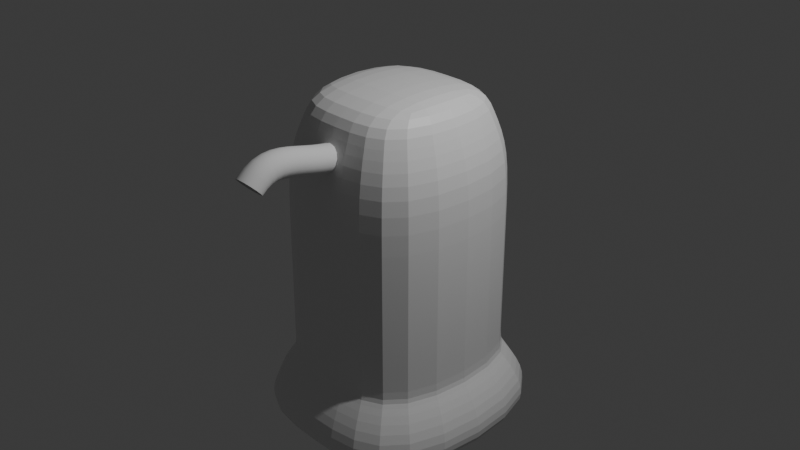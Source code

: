 # Source: cannister_for_plant_fuel_plant_room.blend  (saved by Blender 4.2.66; exported with 4.5.12 LTS)
import bpy
from mathutils import Matrix  # noqa: F401  (used for matrix-valued properties, if any)

bpy.ops.wm.read_factory_settings(use_empty=True)
scene = bpy.context.scene
scene.name = 'Scene'

# ---- collections
col_collection = bpy.data.collections.new('Collection'); scene.collection.children.link(col_collection)

# ---- materials (node trees are filled in below, after node groups)
mat_material = bpy.data.materials.new('Material')
mat_material.alpha_threshold = 0.0
mat_material.use_transparent_shadow = False
mat_material.roughness = 0.5
mat_material.line_color = (0.0, 0.0, 0.0, 1.0)

# ---- material node trees
mat_material.use_nodes = True; mat_material.node_tree.nodes.clear()
_N = mat_material.node_tree.nodes; _L = mat_material.node_tree.links
n0 = _N.new('ShaderNodeOutputMaterial'); n0.name = 'Material Output'; n0.location = (300, 300)
n1 = _N.new('ShaderNodeBsdfPrincipled'); n1.name = 'Principled BSDF'; n1.location = (10, 300)
n1.inputs[3].default_value = 1.45
_L.new(n1.outputs[0], n0.inputs[0])
n0.is_active_output = True

# ---- world
world_world = bpy.data.worlds.new('World'); scene.world = world_world
world_world.use_nodes = True; world_world.node_tree.nodes.clear()
_N = world_world.node_tree.nodes; _L = world_world.node_tree.links
n0 = _N.new('ShaderNodeOutputWorld'); n0.name = 'World Output'; n0.location = (300, 300)
n1 = _N.new('ShaderNodeBackground'); n1.name = 'Background'; n1.location = (10, 300)
n1.inputs[0].default_value = (0.05088, 0.05088, 0.05088, 1.0)
_L.new(n1.outputs[0], n0.inputs[0])
n0.is_active_output = True
world_world.color = (0.05088, 0.05088, 0.05088)
world_world.sun_shadow_jitter_overblur = 0.0

# ---- cameras
cam_camera = bpy.data.cameras.new('Camera')
cam_camera.clip_end = 100.0
cam_camera.ortho_scale = 7.314

# ---- lights
light_light = bpy.data.lights.new('Light', 'POINT')
light_light.energy = 1000.0
light_light.shadow_soft_size = 0.1

# ---- meshes
me_cube = bpy.data.meshes.new('Cube')
me_cube.from_pydata([(0.7178, 0.7178, 1.0), (1.0, 1.0, -1.0), (0.7178, -0.7178, 1.0), (1.0, -1.0, -1.0), (-0.7178, 0.7178, 1.0), (-1.0, 1.0, -1.0), (-0.7178, -0.7178, 1.0), (-1.0, -1.0, -1.0), (1.0, 1.0, 0.0), (-1.0, -1.0, 0.0), (1.0, -1.0, 0.0), (-1.0, 1.0, 0.0), (-1.0, -1.0, 0.5), (1.0, 1.0, 0.5), (1.0, -1.0, 0.5), (-1.0, 1.0, 0.5), (1.0, 1.0, -1.0), (1.0, -1.0, -1.0), (-1.0, 1.0, -1.0), (-1.0, -1.0, -1.0), (-0.848, -0.848, 0.7693), (0.848, 0.848, 0.7693), (0.848, -0.848, 0.7693), (-0.848, 0.848, 0.7693), (0.0, 1.0, -1.0), (0.0, -0.7178, 1.0), (0.0, -1.0, -1.0), (0.0, 0.7178, 1.0), (0.0, 1.0, 0.0), (0.0, -1.0, 0.0), (0.0, 1.0, 0.5), (0.0, -1.0, 0.5), (0.0, -1.0, -1.0), (0.0, 1.0, -1.0), (0.0, 0.848, 0.7693), (0.0, -0.848, 0.7693), (-1.253, 1.253, -1.25), (-1.253, -1.253, -1.25), (0.0, 1.253, -1.25), (0.0, -1.253, -1.25), (1.253, -1.253, -1.25), (1.253, 1.253, -1.25), (-0.9876, 0.9876, -1.48), (-0.9876, -0.9876, -1.48), (0.0, 0.9876, -1.48), (0.0, -0.9876, -1.48), (0.9876, -0.9876, -1.48), (0.9876, 0.9876, -1.48), (-1.253, 1.253, -1.48), (-1.253, -1.253, -1.48), (0.0, 1.253, -1.48), (0.0, -1.253, -1.48), (1.253, -1.253, -1.48), (1.253, 1.253, -1.48)], [], [(27, 4, 6, 25), (35, 25, 6, 20), (20, 6, 4, 23), (26, 7, 37, 39), (21, 0, 2, 22), (34, 27, 0, 21), (33, 28, 8, 16), (16, 8, 10, 17), (19, 9, 11, 18), (32, 29, 9, 19), (28, 30, 13, 8), (8, 13, 14, 10), (9, 12, 15, 11), (29, 31, 12, 9), (26, 32, 19, 7), (7, 19, 18, 5), (1, 16, 17, 3), (24, 33, 16, 1), (30, 34, 21, 13), (13, 21, 22, 14), (12, 20, 23, 15), (31, 35, 20, 12), (14, 22, 35, 31), (15, 23, 34, 30), (5, 18, 33, 24), (3, 17, 32, 26), (10, 14, 31, 29), (11, 15, 30, 28), (17, 10, 29, 32), (18, 11, 28, 33), (23, 4, 27, 34), (3, 26, 39, 40), (22, 2, 25, 35), (0, 27, 25, 2), (40, 39, 51, 52), (38, 41, 53, 50), (24, 1, 41, 38), (7, 5, 36, 37), (1, 3, 40, 41), (5, 24, 38, 36), (44, 47, 46, 45), (42, 44, 45, 43), (37, 36, 48, 49), (39, 37, 49, 51), (41, 40, 52, 53), (36, 38, 50, 48), (42, 43, 49, 48), (44, 42, 48, 50), (45, 46, 52, 51), (46, 47, 53, 52), (47, 44, 50, 53), (43, 45, 51, 49)])
_uv = me_cube.uv_layers.new(name='UVMap')
_uv.uv.foreach_set('vector', [0.75, 0.5, 0.875, 0.5, 0.875, 0.75, 0.75, 0.75, 0.5962, 0.875, 0.625, 0.875, 0.625, 1.0, 0.5962, 1.0, 0.5962, 0.0, 0.625, 0.0, 0.625, 0.25, 0.5962, 0.25, 0.375, 0.875, 0.375, 1.0, 0.375, 1.0, 0.375, 0.875, 0.5962, 0.5, 0.625, 0.5, 0.625, 0.75, 0.5962, 0.75, 0.5962, 0.375, 0.625, 0.375, 0.625, 0.5, 0.5962, 0.5, 0.375, 0.375, 0.5, 0.375, 0.5, 0.5, 0.375, 0.5, 0.375, 0.5, 0.5, 0.5, 0.5, 0.75, 0.375, 0.75, 0.375, 0.0, 0.5, 0.0, 0.5, 0.25, 0.375, 0.25, 0.375, 0.875, 0.5, 0.875, 0.5, 1.0, 0.375, 1.0, 0.5, 0.375, 0.5625, 0.375, 0.5625, 0.5, 0.5, 0.5, 0.5, 0.5, 0.5625, 0.5, 0.5625, 0.75, 0.5, 0.75, 0.5, 0.0, 0.5625, 0.0, 0.5625, 0.25, 0.5, 0.25, 0.5, 0.875, 0.5625, 0.875, 0.5625, 1.0, 0.5, 1.0, 0.375, 0.875, 0.375, 0.875, 0.375, 1.0, 0.375, 1.0, 0.375, 0.0, 0.375, 0.0, 0.375, 0.25, 0.375, 0.25, 0.375, 0.5, 0.375, 0.5, 0.375, 0.75, 0.375, 0.75, 0.375, 0.375, 0.375, 0.375, 0.375, 0.5, 0.375, 0.5, 0.5625, 0.375, 0.5962, 0.375, 0.5962, 0.5, 0.5625, 0.5, 0.5625, 0.5, 0.5962, 0.5, 0.5962, 0.75, 0.5625, 0.75, 0.5625, 0.0, 0.5962, 0.0, 0.5962, 0.25, 0.5625, 0.25, 0.5625, 0.875, 0.5962, 0.875, 0.5962, 1.0, 0.5625, 1.0, 0.5625, 0.75, 0.5962, 0.75, 0.5962, 0.875, 0.5625, 0.875, 0.5625, 0.25, 0.5962, 0.25, 0.5962, 0.375, 0.5625, 0.375, 0.375, 0.25, 0.375, 0.25, 0.375, 0.375, 0.375, 0.375, 0.375, 0.75, 0.375, 0.75, 0.375, 0.875, 0.375, 0.875, 0.5, 0.75, 0.5625, 0.75, 0.5625, 0.875, 0.5, 0.875, 0.5, 0.25, 0.5625, 0.25, 0.5625, 0.375, 0.5, 0.375, 0.375, 0.75, 0.5, 0.75, 0.5, 0.875, 0.375, 0.875, 0.375, 0.25, 0.5, 0.25, 0.5, 0.375, 0.375, 0.375, 0.5962, 0.25, 0.625, 0.25, 0.625, 0.375, 0.5962, 0.375, 0.375, 0.75, 0.375, 0.875, 0.375, 0.875, 0.375, 0.75, 0.5962, 0.75, 0.625, 0.75, 0.625, 0.875, 0.5962, 0.875, 0.625, 0.5, 0.75, 0.5, 0.75, 0.75, 0.625, 0.75, 0.375, 0.75, 0.375, 0.875, 0.375, 0.875, 0.375, 0.75, 0.375, 0.375, 0.375, 0.5, 0.375, 0.5, 0.375, 0.375, 0.375, 0.375, 0.375, 0.5, 0.375, 0.5, 0.375, 0.375, 0.375, 0.0, 0.375, 0.25, 0.375, 0.25, 0.375, 0.0, 0.375, 0.5, 0.375, 0.75, 0.375, 0.75, 0.375, 0.5, 0.375, 0.25, 0.375, 0.375, 0.375, 0.375, 0.375, 0.25, 0.25, 0.5265, 0.3485, 0.5265, 0.3485, 0.7235, 0.25, 0.7235, 0.1515, 0.5265, 0.25, 0.5265, 0.25, 0.7235, 0.1515, 0.7235, 0.375, 0.0, 0.375, 0.25, 0.375, 0.25, 0.375, 0.0, 0.375, 0.875, 0.375, 1.0, 0.375, 1.0, 0.375, 0.875, 0.375, 0.5, 0.375, 0.75, 0.375, 0.75, 0.375, 0.5, 0.375, 0.25, 0.375, 0.375, 0.375, 0.375, 0.375, 0.25, 0.1515, 0.5265, 0.1515, 0.7235, 0.125, 0.75, 0.125, 0.5, 0.25, 0.5265, 0.1515, 0.5265, 0.125, 0.5, 0.25, 0.5, 0.25, 0.7235, 0.3485, 0.7235, 0.375, 0.75, 0.25, 0.75, 0.3485, 0.7235, 0.3485, 0.5265, 0.375, 0.5, 0.375, 0.75, 0.3485, 0.5265, 0.25, 0.5265, 0.25, 0.5, 0.375, 0.5, 0.1515, 0.7235, 0.25, 0.7235, 0.25, 0.75, 0.125, 0.75])
me_cube.materials.append(mat_material)
me_cube.use_mirror_vertex_groups = False
me_cube.update()
me_b_ziercurve = bpy.data.meshes.new('BézierCurve')
me_b_ziercurve.from_pydata([(-1.159, 0.1593, 0.1085), (-1.11, 0.1102, 0.1955), (-1.039, 0.03934, 0.2437), (-0.9607, -0.03934, 0.2437), (-0.8898, -0.1102, 0.1955), (-0.8407, -0.1593, 0.1085), (-0.8232, -0.1768, -1.714e-07), (-0.8407, -0.1593, -0.1085), (-0.8898, -0.1102, -0.1955), (-0.9607, -0.03934, -0.2437), (-1.039, 0.03934, -0.2437), (-1.11, 0.1102, -0.1955), (-1.159, 0.1593, -0.1085), (-1.177, 0.1768, 1.155e-07), (-1.001, 0.2914, 0.1085), (-0.9623, 0.234, 0.1955), (-0.906, 0.1511, 0.2437), (-0.8435, 0.05901, 0.2437), (-0.7872, -0.02393, 0.1955), (-0.7482, -0.08133, 0.1085), (-0.7343, -0.1018, -1.602e-07), (-0.7482, -0.08133, -0.1085), (-0.7872, -0.02393, -0.1955), (-0.8435, 0.05901, -0.2437), (-0.906, 0.1511, -0.2437), (-0.9623, 0.234, -0.1955), (-1.001, 0.2914, -0.1085), (-1.015, 0.3119, 1.118e-07), (-0.8327, 0.3822, 0.1085), (-0.8065, 0.318, 0.1955), (-0.7687, 0.2251, 0.2437), (-0.7267, 0.1221, 0.2437), (-0.6889, 0.02925, 0.1955), (-0.6627, -0.03499, 0.1085), (-0.6534, -0.05792, -1.602e-07), (-0.6627, -0.03499, -0.1085), (-0.6889, 0.02926, -0.1955), (-0.7267, 0.1221, -0.2437), (-0.7687, 0.2251, -0.2437), (-0.8065, 0.318, -0.1955), (-0.8327, 0.3822, -0.1085), (-0.842, 0.4051, 1.155e-07), (-0.6577, 0.4325, 0.1085), (-0.6452, 0.3643, 0.1955), (-0.6272, 0.2657, 0.2437), (-0.6072, 0.1562, 0.2437), (-0.5892, 0.0576, 0.1955), (-0.5767, -0.01063, 0.1085), (-0.5722, -0.03499, -1.639e-07), (-0.5767, -0.01063, -0.1085), (-0.5892, 0.05761, -0.1955), (-0.6072, 0.1562, -0.2437), (-0.6272, 0.2657, -0.2437), (-0.6452, 0.3643, -0.1955), (-0.6577, 0.4325, -0.1085), (-0.6621, 0.4569, 1.118e-07), (-0.4833, 0.4475, 0.1085), (-0.4827, 0.3781, 0.1955), (-0.4819, 0.2779, 0.2437), (-0.481, 0.1666, 0.2437), (-0.4802, 0.06635, 0.1955), (-0.4797, -0.003013, 0.1085), (-0.4795, -0.02777, -1.639e-07), (-0.4797, -0.003013, -0.1085), (-0.4802, 0.06635, -0.1955), (-0.481, 0.1666, -0.2437), (-0.4819, 0.2779, -0.2437), (-0.4827, 0.3781, -0.1955), (-0.4833, 0.4475, -0.1085), (-0.4835, 0.4722, 1.043e-07), (-0.3128, 0.4364, 0.1085), (-0.3208, 0.3675, 0.1955), (-0.3324, 0.2679, 0.2437), (-0.3453, 0.1574, 0.2437), (-0.3568, 0.05785, 0.1955), (-0.3649, -0.01106, 0.1085), (-0.3677, -0.03565, -1.565e-07), (-0.3649, -0.01106, -0.1085), (-0.3568, 0.05785, -0.1955), (-0.3453, 0.1574, -0.2437), (-0.3324, 0.2679, -0.2437), (-0.3208, 0.3675, -0.1955), (-0.3128, 0.4364, -0.1085), (-0.3099, 0.461, 9.686e-08), (-0.1448, 0.4087, 0.1085), (-0.158, 0.3405, 0.1955), (-0.177, 0.2421, 0.2437), (-0.198, 0.1329, 0.2437), (-0.217, 0.03445, 0.1955), (-0.2302, -0.03366, 0.1085), (-0.2349, -0.05797, -1.565e-07), (-0.2302, -0.03366, -0.1085), (-0.217, 0.03445, -0.1955), (-0.198, 0.1329, -0.2437), (-0.177, 0.2421, -0.2437), (-0.158, 0.3405, -0.1955), (-0.1448, 0.4087, -0.1085), (-0.1401, 0.433, 1.043e-07), (0.02417, 0.3715, 0.1085), (0.008798, 0.3039, 0.1955), (-0.01342, 0.2062, 0.2437), (-0.03808, 0.09766, 0.2437), (-0.0603, -8.562e-05, 0.1955), (-0.07568, -0.06773, 0.1085), (-0.08117, -0.09187, -1.639e-07), (-0.07568, -0.06773, -0.1085), (-0.0603, -8.537e-05, -0.1955), (-0.03808, 0.09766, -0.2437), (-0.01342, 0.2062, -0.2437), (0.008798, 0.3039, -0.1955), (0.02417, 0.3715, -0.1085), (0.02966, 0.3957, 1.043e-07), (0.1978, 0.3308, 0.1085), (0.1825, 0.2632, 0.1955), (0.1604, 0.1654, 0.2437), (0.1359, 0.05685, 0.2437), (0.1138, -0.04093, 0.1955), (0.09851, -0.1086, 0.1085), (0.09306, -0.1327, -1.639e-07), (0.09851, -0.1086, -0.1085), (0.1138, -0.04093, -0.1955), (0.1359, 0.05685, -0.2437), (0.1604, 0.1654, -0.2437), (0.1825, 0.2632, -0.1955), (0.1978, 0.3308, -0.1085), (0.2032, 0.355, 1.043e-07), (0.3793, 0.2913, 0.1085), (0.3659, 0.2233, 0.1955), (0.3466, 0.1249, 0.2437), (0.3252, 0.01572, 0.2437), (0.306, -0.08265, 0.1955), (0.2926, -0.1507, 0.1085), (0.2878, -0.175, -1.639e-07), (0.2926, -0.1507, -0.1085), (0.306, -0.08265, -0.1955), (0.3252, 0.01572, -0.2437), (0.3466, 0.1249, -0.2437), (0.3659, 0.2233, -0.1955), (0.3793, 0.2913, -0.1085), (0.384, 0.3156, 1.043e-07), (0.5715, 0.2577, 0.1085), (0.5616, 0.189, 0.1955), (0.5473, 0.08978, 0.2437), (0.5314, -0.02034, 0.2437), (0.5171, -0.1196, 0.1955), (0.5072, -0.1882, 0.1085), (0.5036, -0.2127, -1.565e-07), (0.5072, -0.1882, -0.1085), (0.5171, -0.1196, -0.1955), (0.5314, -0.02034, -0.2437), (0.5473, 0.08978, -0.2437), (0.5616, 0.189, -0.1955), (0.5715, 0.2577, -0.1085), (0.5751, 0.2822, 9.686e-08), (0.7774, 0.2341, 0.1085), (0.7721, 0.165, 0.1955), (0.7644, 0.06502, 0.2437), (0.7559, -0.04592, 0.2437), (0.7482, -0.1459, 0.1955), (0.7429, -0.215, 0.1085), (0.741, -0.2397, -1.565e-07), (0.7429, -0.215, -0.1085), (0.7482, -0.1459, -0.1955), (0.7559, -0.04592, -0.2437), (0.7644, 0.06502, -0.2437), (0.7721, 0.165, -0.1955), (0.7774, 0.2341, -0.1085), (0.7793, 0.2588, 9.686e-08), (1.0, 0.2252, 0.1085), (1.0, 0.1559, 0.1955), (1.0, 0.05563, 0.2437), (1.0, -0.05563, 0.2437), (1.0, -0.1559, 0.1955), (1.0, -0.2252, 0.1085), (1.0, -0.25, -1.565e-07), (1.0, -0.2252, -0.1085), (1.0, -0.1559, -0.1955), (1.0, -0.05563, -0.2437), (1.0, 0.05563, -0.2437), (1.0, 0.1559, -0.1955), (1.0, 0.2252, -0.1085), (1.0, 0.25, 1.043e-07)], [], [(0, 14, 27, 13), (1, 15, 14, 0), (2, 16, 15, 1), (3, 17, 16, 2), (4, 18, 17, 3), (5, 19, 18, 4), (6, 20, 19, 5), (7, 21, 20, 6), (8, 22, 21, 7), (9, 23, 22, 8), (10, 24, 23, 9), (11, 25, 24, 10), (12, 26, 25, 11), (13, 27, 26, 12), (14, 28, 41, 27), (15, 29, 28, 14), (16, 30, 29, 15), (17, 31, 30, 16), (18, 32, 31, 17), (19, 33, 32, 18), (20, 34, 33, 19), (21, 35, 34, 20), (22, 36, 35, 21), (23, 37, 36, 22), (24, 38, 37, 23), (25, 39, 38, 24), (26, 40, 39, 25), (27, 41, 40, 26), (28, 42, 55, 41), (29, 43, 42, 28), (30, 44, 43, 29), (31, 45, 44, 30), (32, 46, 45, 31), (33, 47, 46, 32), (34, 48, 47, 33), (35, 49, 48, 34), (36, 50, 49, 35), (37, 51, 50, 36), (38, 52, 51, 37), (39, 53, 52, 38), (40, 54, 53, 39), (41, 55, 54, 40), (42, 56, 69, 55), (43, 57, 56, 42), (44, 58, 57, 43), (45, 59, 58, 44), (46, 60, 59, 45), (47, 61, 60, 46), (48, 62, 61, 47), (49, 63, 62, 48), (50, 64, 63, 49), (51, 65, 64, 50), (52, 66, 65, 51), (53, 67, 66, 52), (54, 68, 67, 53), (55, 69, 68, 54), (56, 70, 83, 69), (57, 71, 70, 56), (58, 72, 71, 57), (59, 73, 72, 58), (60, 74, 73, 59), (61, 75, 74, 60), (62, 76, 75, 61), (63, 77, 76, 62), (64, 78, 77, 63), (65, 79, 78, 64), (66, 80, 79, 65), (67, 81, 80, 66), (68, 82, 81, 67), (69, 83, 82, 68), (70, 84, 97, 83), (71, 85, 84, 70), (72, 86, 85, 71), (73, 87, 86, 72), (74, 88, 87, 73), (75, 89, 88, 74), (76, 90, 89, 75), (77, 91, 90, 76), (78, 92, 91, 77), (79, 93, 92, 78), (80, 94, 93, 79), (81, 95, 94, 80), (82, 96, 95, 81), (83, 97, 96, 82), (84, 98, 111, 97), (85, 99, 98, 84), (86, 100, 99, 85), (87, 101, 100, 86), (88, 102, 101, 87), (89, 103, 102, 88), (90, 104, 103, 89), (91, 105, 104, 90), (92, 106, 105, 91), (93, 107, 106, 92), (94, 108, 107, 93), (95, 109, 108, 94), (96, 110, 109, 95), (97, 111, 110, 96), (98, 112, 125, 111), (99, 113, 112, 98), (100, 114, 113, 99), (101, 115, 114, 100), (102, 116, 115, 101), (103, 117, 116, 102), (104, 118, 117, 103), (105, 119, 118, 104), (106, 120, 119, 105), (107, 121, 120, 106), (108, 122, 121, 107), (109, 123, 122, 108), (110, 124, 123, 109), (111, 125, 124, 110), (112, 126, 139, 125), (113, 127, 126, 112), (114, 128, 127, 113), (115, 129, 128, 114), (116, 130, 129, 115), (117, 131, 130, 116), (118, 132, 131, 117), (119, 133, 132, 118), (120, 134, 133, 119), (121, 135, 134, 120), (122, 136, 135, 121), (123, 137, 136, 122), (124, 138, 137, 123), (125, 139, 138, 124), (126, 140, 153, 139), (127, 141, 140, 126), (128, 142, 141, 127), (129, 143, 142, 128), (130, 144, 143, 129), (131, 145, 144, 130), (132, 146, 145, 131), (133, 147, 146, 132), (134, 148, 147, 133), (135, 149, 148, 134), (136, 150, 149, 135), (137, 151, 150, 136), (138, 152, 151, 137), (139, 153, 152, 138), (140, 154, 167, 153), (141, 155, 154, 140), (142, 156, 155, 141), (143, 157, 156, 142), (144, 158, 157, 143), (145, 159, 158, 144), (146, 160, 159, 145), (147, 161, 160, 146), (148, 162, 161, 147), (149, 163, 162, 148), (150, 164, 163, 149), (151, 165, 164, 150), (152, 166, 165, 151), (153, 167, 166, 152), (154, 168, 181, 167), (155, 169, 168, 154), (156, 170, 169, 155), (157, 171, 170, 156), (158, 172, 171, 157), (159, 173, 172, 158), (160, 174, 173, 159), (161, 175, 174, 160), (162, 176, 175, 161), (163, 177, 176, 162), (164, 178, 177, 163), (165, 179, 178, 164), (166, 180, 179, 165), (167, 181, 180, 166)])
me_b_ziercurve.polygons.foreach_set('use_smooth', [True] * 168)
_uv = me_b_ziercurve.uv_layers.new(name='UVMap')
_uv.uv.foreach_set('vector', [0.0, 1.0, 0.08333, 1.0, 0.08333, 0.9286, 0.0, 0.9286, 0.0, 0.07143, 0.08333, 0.07143, 0.08333, 0.0, 0.0, 0.0, 0.0, 0.1429, 0.08333, 0.1429, 0.08333, 0.07143, 0.0, 0.07143, 0.0, 0.2143, 0.08333, 0.2143, 0.08333, 0.1429, 0.0, 0.1429, 0.0, 0.2857, 0.08333, 0.2857, 0.08333, 0.2143, 0.0, 0.2143, 0.0, 0.3571, 0.08333, 0.3571, 0.08333, 0.2857, 0.0, 0.2857, 0.0, 0.4286, 0.08333, 0.4286, 0.08333, 0.3571, 0.0, 0.3571, 0.0, 0.5, 0.08333, 0.5, 0.08333, 0.4286, 0.0, 0.4286, 0.0, 0.5714, 0.08333, 0.5714, 0.08333, 0.5, 0.0, 0.5, 0.0, 0.6429, 0.08333, 0.6429, 0.08333, 0.5714, 0.0, 0.5714, 0.0, 0.7143, 0.08333, 0.7143, 0.08333, 0.6429, 0.0, 0.6429, 0.0, 0.7857, 0.08333, 0.7857, 0.08333, 0.7143, 0.0, 0.7143, 0.0, 0.8571, 0.08333, 0.8571, 0.08333, 0.7857, 0.0, 0.7857, 0.0, 0.9286, 0.08333, 0.9286, 0.08333, 0.8571, 0.0, 0.8571, 0.08333, 1.0, 0.1667, 1.0, 0.1667, 0.9286, 0.08333, 0.9286, 0.08333, 0.07143, 0.1667, 0.07143, 0.1667, 0.0, 0.08333, 0.0, 0.08333, 0.1429, 0.1667, 0.1429, 0.1667, 0.07143, 0.08333, 0.07143, 0.08333, 0.2143, 0.1667, 0.2143, 0.1667, 0.1429, 0.08333, 0.1429, 0.08333, 0.2857, 0.1667, 0.2857, 0.1667, 0.2143, 0.08333, 0.2143, 0.08333, 0.3571, 0.1667, 0.3571, 0.1667, 0.2857, 0.08333, 0.2857, 0.08333, 0.4286, 0.1667, 0.4286, 0.1667, 0.3571, 0.08333, 0.3571, 0.08333, 0.5, 0.1667, 0.5, 0.1667, 0.4286, 0.08333, 0.4286, 0.08333, 0.5714, 0.1667, 0.5714, 0.1667, 0.5, 0.08333, 0.5, 0.08333, 0.6429, 0.1667, 0.6429, 0.1667, 0.5714, 0.08333, 0.5714, 0.08333, 0.7143, 0.1667, 0.7143, 0.1667, 0.6429, 0.08333, 0.6429, 0.08333, 0.7857, 0.1667, 0.7857, 0.1667, 0.7143, 0.08333, 0.7143, 0.08333, 0.8571, 0.1667, 0.8571, 0.1667, 0.7857, 0.08333, 0.7857, 0.08333, 0.9286, 0.1667, 0.9286, 0.1667, 0.8571, 0.08333, 0.8571, 0.1667, 1.0, 0.25, 1.0, 0.25, 0.9286, 0.1667, 0.9286, 0.1667, 0.07143, 0.25, 0.07143, 0.25, 0.0, 0.1667, 0.0, 0.1667, 0.1429, 0.25, 0.1429, 0.25, 0.07143, 0.1667, 0.07143, 0.1667, 0.2143, 0.25, 0.2143, 0.25, 0.1429, 0.1667, 0.1429, 0.1667, 0.2857, 0.25, 0.2857, 0.25, 0.2143, 0.1667, 0.2143, 0.1667, 0.3571, 0.25, 0.3571, 0.25, 0.2857, 0.1667, 0.2857, 0.1667, 0.4286, 0.25, 0.4286, 0.25, 0.3571, 0.1667, 0.3571, 0.1667, 0.5, 0.25, 0.5, 0.25, 0.4286, 0.1667, 0.4286, 0.1667, 0.5714, 0.25, 0.5714, 0.25, 0.5, 0.1667, 0.5, 0.1667, 0.6429, 0.25, 0.6429, 0.25, 0.5714, 0.1667, 0.5714, 0.1667, 0.7143, 0.25, 0.7143, 0.25, 0.6429, 0.1667, 0.6429, 0.1667, 0.7857, 0.25, 0.7857, 0.25, 0.7143, 0.1667, 0.7143, 0.1667, 0.8571, 0.25, 0.8571, 0.25, 0.7857, 0.1667, 0.7857, 0.1667, 0.9286, 0.25, 0.9286, 0.25, 0.8571, 0.1667, 0.8571, 0.25, 1.0, 0.3333, 1.0, 0.3333, 0.9286, 0.25, 0.9286, 0.25, 0.07143, 0.3333, 0.07143, 0.3333, 0.0, 0.25, 0.0, 0.25, 0.1429, 0.3333, 0.1429, 0.3333, 0.07143, 0.25, 0.07143, 0.25, 0.2143, 0.3333, 0.2143, 0.3333, 0.1429, 0.25, 0.1429, 0.25, 0.2857, 0.3333, 0.2857, 0.3333, 0.2143, 0.25, 0.2143, 0.25, 0.3571, 0.3333, 0.3571, 0.3333, 0.2857, 0.25, 0.2857, 0.25, 0.4286, 0.3333, 0.4286, 0.3333, 0.3571, 0.25, 0.3571, 0.25, 0.5, 0.3333, 0.5, 0.3333, 0.4286, 0.25, 0.4286, 0.25, 0.5714, 0.3333, 0.5714, 0.3333, 0.5, 0.25, 0.5, 0.25, 0.6429, 0.3333, 0.6429, 0.3333, 0.5714, 0.25, 0.5714, 0.25, 0.7143, 0.3333, 0.7143, 0.3333, 0.6429, 0.25, 0.6429, 0.25, 0.7857, 0.3333, 0.7857, 0.3333, 0.7143, 0.25, 0.7143, 0.25, 0.8571, 0.3333, 0.8571, 0.3333, 0.7857, 0.25, 0.7857, 0.25, 0.9286, 0.3333, 0.9286, 0.3333, 0.8571, 0.25, 0.8571, 0.3333, 1.0, 0.4167, 1.0, 0.4167, 0.9286, 0.3333, 0.9286, 0.3333, 0.07143, 0.4167, 0.07143, 0.4167, 0.0, 0.3333, 0.0, 0.3333, 0.1429, 0.4167, 0.1429, 0.4167, 0.07143, 0.3333, 0.07143, 0.3333, 0.2143, 0.4167, 0.2143, 0.4167, 0.1429, 0.3333, 0.1429, 0.3333, 0.2857, 0.4167, 0.2857, 0.4167, 0.2143, 0.3333, 0.2143, 0.3333, 0.3571, 0.4167, 0.3571, 0.4167, 0.2857, 0.3333, 0.2857, 0.3333, 0.4286, 0.4167, 0.4286, 0.4167, 0.3571, 0.3333, 0.3571, 0.3333, 0.5, 0.4167, 0.5, 0.4167, 0.4286, 0.3333, 0.4286, 0.3333, 0.5714, 0.4167, 0.5714, 0.4167, 0.5, 0.3333, 0.5, 0.3333, 0.6429, 0.4167, 0.6429, 0.4167, 0.5714, 0.3333, 0.5714, 0.3333, 0.7143, 0.4167, 0.7143, 0.4167, 0.6429, 0.3333, 0.6429, 0.3333, 0.7857, 0.4167, 0.7857, 0.4167, 0.7143, 0.3333, 0.7143, 0.3333, 0.8571, 0.4167, 0.8571, 0.4167, 0.7857, 0.3333, 0.7857, 0.3333, 0.9286, 0.4167, 0.9286, 0.4167, 0.8571, 0.3333, 0.8571, 0.4167, 1.0, 0.5, 1.0, 0.5, 0.9286, 0.4167, 0.9286, 0.4167, 0.07143, 0.5, 0.07143, 0.5, 0.0, 0.4167, 0.0, 0.4167, 0.1429, 0.5, 0.1429, 0.5, 0.07143, 0.4167, 0.07143, 0.4167, 0.2143, 0.5, 0.2143, 0.5, 0.1429, 0.4167, 0.1429, 0.4167, 0.2857, 0.5, 0.2857, 0.5, 0.2143, 0.4167, 0.2143, 0.4167, 0.3571, 0.5, 0.3571, 0.5, 0.2857, 0.4167, 0.2857, 0.4167, 0.4286, 0.5, 0.4286, 0.5, 0.3571, 0.4167, 0.3571, 0.4167, 0.5, 0.5, 0.5, 0.5, 0.4286, 0.4167, 0.4286, 0.4167, 0.5714, 0.5, 0.5714, 0.5, 0.5, 0.4167, 0.5, 0.4167, 0.6429, 0.5, 0.6429, 0.5, 0.5714, 0.4167, 0.5714, 0.4167, 0.7143, 0.5, 0.7143, 0.5, 0.6429, 0.4167, 0.6429, 0.4167, 0.7857, 0.5, 0.7857, 0.5, 0.7143, 0.4167, 0.7143, 0.4167, 0.8571, 0.5, 0.8571, 0.5, 0.7857, 0.4167, 0.7857, 0.4167, 0.9286, 0.5, 0.9286, 0.5, 0.8571, 0.4167, 0.8571, 0.5, 1.0, 0.5833, 1.0, 0.5833, 0.9286, 0.5, 0.9286, 0.5, 0.07143, 0.5833, 0.07143, 0.5833, 0.0, 0.5, 0.0, 0.5, 0.1429, 0.5833, 0.1429, 0.5833, 0.07143, 0.5, 0.07143, 0.5, 0.2143, 0.5833, 0.2143, 0.5833, 0.1429, 0.5, 0.1429, 0.5, 0.2857, 0.5833, 0.2857, 0.5833, 0.2143, 0.5, 0.2143, 0.5, 0.3571, 0.5833, 0.3571, 0.5833, 0.2857, 0.5, 0.2857, 0.5, 0.4286, 0.5833, 0.4286, 0.5833, 0.3571, 0.5, 0.3571, 0.5, 0.5, 0.5833, 0.5, 0.5833, 0.4286, 0.5, 0.4286, 0.5, 0.5714, 0.5833, 0.5714, 0.5833, 0.5, 0.5, 0.5, 0.5, 0.6429, 0.5833, 0.6429, 0.5833, 0.5714, 0.5, 0.5714, 0.5, 0.7143, 0.5833, 0.7143, 0.5833, 0.6429, 0.5, 0.6429, 0.5, 0.7857, 0.5833, 0.7857, 0.5833, 0.7143, 0.5, 0.7143, 0.5, 0.8571, 0.5833, 0.8571, 0.5833, 0.7857, 0.5, 0.7857, 0.5, 0.9286, 0.5833, 0.9286, 0.5833, 0.8571, 0.5, 0.8571, 0.5833, 1.0, 0.6667, 1.0, 0.6667, 0.9286, 0.5833, 0.9286, 0.5833, 0.07143, 0.6667, 0.07143, 0.6667, 0.0, 0.5833, 0.0, 0.5833, 0.1429, 0.6667, 0.1429, 0.6667, 0.07143, 0.5833, 0.07143, 0.5833, 0.2143, 0.6667, 0.2143, 0.6667, 0.1429, 0.5833, 0.1429, 0.5833, 0.2857, 0.6667, 0.2857, 0.6667, 0.2143, 0.5833, 0.2143, 0.5833, 0.3571, 0.6667, 0.3571, 0.6667, 0.2857, 0.5833, 0.2857, 0.5833, 0.4286, 0.6667, 0.4286, 0.6667, 0.3571, 0.5833, 0.3571, 0.5833, 0.5, 0.6667, 0.5, 0.6667, 0.4286, 0.5833, 0.4286, 0.5833, 0.5714, 0.6667, 0.5714, 0.6667, 0.5, 0.5833, 0.5, 0.5833, 0.6429, 0.6667, 0.6429, 0.6667, 0.5714, 0.5833, 0.5714, 0.5833, 0.7143, 0.6667, 0.7143, 0.6667, 0.6429, 0.5833, 0.6429, 0.5833, 0.7857, 0.6667, 0.7857, 0.6667, 0.7143, 0.5833, 0.7143, 0.5833, 0.8571, 0.6667, 0.8571, 0.6667, 0.7857, 0.5833, 0.7857, 0.5833, 0.9286, 0.6667, 0.9286, 0.6667, 0.8571, 0.5833, 0.8571, 0.6667, 1.0, 0.75, 1.0, 0.75, 0.9286, 0.6667, 0.9286, 0.6667, 0.07143, 0.75, 0.07143, 0.75, 0.0, 0.6667, 0.0, 0.6667, 0.1429, 0.75, 0.1429, 0.75, 0.07143, 0.6667, 0.07143, 0.6667, 0.2143, 0.75, 0.2143, 0.75, 0.1429, 0.6667, 0.1429, 0.6667, 0.2857, 0.75, 0.2857, 0.75, 0.2143, 0.6667, 0.2143, 0.6667, 0.3571, 0.75, 0.3571, 0.75, 0.2857, 0.6667, 0.2857, 0.6667, 0.4286, 0.75, 0.4286, 0.75, 0.3571, 0.6667, 0.3571, 0.6667, 0.5, 0.75, 0.5, 0.75, 0.4286, 0.6667, 0.4286, 0.6667, 0.5714, 0.75, 0.5714, 0.75, 0.5, 0.6667, 0.5, 0.6667, 0.6429, 0.75, 0.6429, 0.75, 0.5714, 0.6667, 0.5714, 0.6667, 0.7143, 0.75, 0.7143, 0.75, 0.6429, 0.6667, 0.6429, 0.6667, 0.7857, 0.75, 0.7857, 0.75, 0.7143, 0.6667, 0.7143, 0.6667, 0.8571, 0.75, 0.8571, 0.75, 0.7857, 0.6667, 0.7857, 0.6667, 0.9286, 0.75, 0.9286, 0.75, 0.8571, 0.6667, 0.8571, 0.75, 1.0, 0.8333, 1.0, 0.8333, 0.9286, 0.75, 0.9286, 0.75, 0.07143, 0.8333, 0.07143, 0.8333, 0.0, 0.75, 0.0, 0.75, 0.1429, 0.8333, 0.1429, 0.8333, 0.07143, 0.75, 0.07143, 0.75, 0.2143, 0.8333, 0.2143, 0.8333, 0.1429, 0.75, 0.1429, 0.75, 0.2857, 0.8333, 0.2857, 0.8333, 0.2143, 0.75, 0.2143, 0.75, 0.3571, 0.8333, 0.3571, 0.8333, 0.2857, 0.75, 0.2857, 0.75, 0.4286, 0.8333, 0.4286, 0.8333, 0.3571, 0.75, 0.3571, 0.75, 0.5, 0.8333, 0.5, 0.8333, 0.4286, 0.75, 0.4286, 0.75, 0.5714, 0.8333, 0.5714, 0.8333, 0.5, 0.75, 0.5, 0.75, 0.6429, 0.8333, 0.6429, 0.8333, 0.5714, 0.75, 0.5714, 0.75, 0.7143, 0.8333, 0.7143, 0.8333, 0.6429, 0.75, 0.6429, 0.75, 0.7857, 0.8333, 0.7857, 0.8333, 0.7143, 0.75, 0.7143, 0.75, 0.8571, 0.8333, 0.8571, 0.8333, 0.7857, 0.75, 0.7857, 0.75, 0.9286, 0.8333, 0.9286, 0.8333, 0.8571, 0.75, 0.8571, 0.8333, 1.0, 0.9167, 1.0, 0.9167, 0.9286, 0.8333, 0.9286, 0.8333, 0.07143, 0.9167, 0.07143, 0.9167, 0.0, 0.8333, 0.0, 0.8333, 0.1429, 0.9167, 0.1429, 0.9167, 0.07143, 0.8333, 0.07143, 0.8333, 0.2143, 0.9167, 0.2143, 0.9167, 0.1429, 0.8333, 0.1429, 0.8333, 0.2857, 0.9167, 0.2857, 0.9167, 0.2143, 0.8333, 0.2143, 0.8333, 0.3571, 0.9167, 0.3571, 0.9167, 0.2857, 0.8333, 0.2857, 0.8333, 0.4286, 0.9167, 0.4286, 0.9167, 0.3571, 0.8333, 0.3571, 0.8333, 0.5, 0.9167, 0.5, 0.9167, 0.4286, 0.8333, 0.4286, 0.8333, 0.5714, 0.9167, 0.5714, 0.9167, 0.5, 0.8333, 0.5, 0.8333, 0.6429, 0.9167, 0.6429, 0.9167, 0.5714, 0.8333, 0.5714, 0.8333, 0.7143, 0.9167, 0.7143, 0.9167, 0.6429, 0.8333, 0.6429, 0.8333, 0.7857, 0.9167, 0.7857, 0.9167, 0.7143, 0.8333, 0.7143, 0.8333, 0.8571, 0.9167, 0.8571, 0.9167, 0.7857, 0.8333, 0.7857, 0.8333, 0.9286, 0.9167, 0.9286, 0.9167, 0.8571, 0.8333, 0.8571, 0.9167, 1.0, 1.0, 1.0, 1.0, 0.9286, 0.9167, 0.9286, 0.9167, 0.07143, 1.0, 0.07143, 1.0, 0.0, 0.9167, 0.0, 0.9167, 0.1429, 1.0, 0.1429, 1.0, 0.07143, 0.9167, 0.07143, 0.9167, 0.2143, 1.0, 0.2143, 1.0, 0.1429, 0.9167, 0.1429, 0.9167, 0.2857, 1.0, 0.2857, 1.0, 0.2143, 0.9167, 0.2143, 0.9167, 0.3571, 1.0, 0.3571, 1.0, 0.2857, 0.9167, 0.2857, 0.9167, 0.4286, 1.0, 0.4286, 1.0, 0.3571, 0.9167, 0.3571, 0.9167, 0.5, 1.0, 0.5, 1.0, 0.4286, 0.9167, 0.4286, 0.9167, 0.5714, 1.0, 0.5714, 1.0, 0.5, 0.9167, 0.5, 0.9167, 0.6429, 1.0, 0.6429, 1.0, 0.5714, 0.9167, 0.5714, 0.9167, 0.7143, 1.0, 0.7143, 1.0, 0.6429, 0.9167, 0.6429, 0.9167, 0.7857, 1.0, 0.7857, 1.0, 0.7143, 0.9167, 0.7143, 0.9167, 0.8571, 1.0, 0.8571, 1.0, 0.7857, 0.9167, 0.7857, 0.9167, 0.9286, 1.0, 0.9286, 1.0, 0.8571, 0.9167, 0.8571])
me_b_ziercurve.auto_texspace = False
me_b_ziercurve.update()

# ---- objects
ob_cube = bpy.data.objects.new('Cube', me_cube)
ob_light = bpy.data.objects.new('Light', light_light)
ob_camera = bpy.data.objects.new('Camera', cam_camera)
ob_b_ziercurve = bpy.data.objects.new('BézierCurve', me_b_ziercurve)

# ---- transforms, parenting, visibility, modifiers, constraints
ob_cube.location = (0.0, 0.0, 0.0)
ob_cube.scale = (1.0, 1.0, 1.476)
ob_cube.lock_rotations_4d = False
ob_cube.empty_display_type = 'ARROWS'
ob_cube.lineart.crease_threshold = 0.0
_m = ob_cube.modifiers.new('Subdivision', 'SUBSURF')
ob_light.location = (4.076, 1.005, 5.904)
ob_light.rotation_euler = (0.6503, 0.05522, 1.866)
ob_light.lock_rotations_4d = False
ob_light.empty_display_type = 'ARROWS'
ob_light.color = (0.0, 0.0, 0.0, 0.0)
ob_light.lineart.crease_threshold = 0.0
ob_camera.location = (7.359, -6.926, 4.958)
ob_camera.rotation_euler = (1.109, 0.0, 0.8149)
ob_camera.lock_rotations_4d = False
ob_camera.empty_display_type = 'ARROWS'
ob_camera.color = (0.0, 0.0, 0.0, 0.0)
ob_camera.display_type = 'WIRE'
ob_camera.lineart.crease_threshold = 0.0
ob_b_ziercurve.location = (0.0, -1.241, 0.9136)
ob_b_ziercurve.rotation_euler = (1.571, -0.0, 1.571)
ob_b_ziercurve.scale = (0.5676, 0.5676, 0.5676)

# ---- collection membership
col_collection.objects.link(ob_cube)
col_collection.objects.link(ob_light)
col_collection.objects.link(ob_camera)
col_collection.objects.link(ob_b_ziercurve)

# ---- scene / render settings (as saved in the file)
scene.camera = ob_camera
scene.frame_start = 1; scene.frame_end = 250; scene.frame_set(1)
scene.render.engine = 'BLENDER_EEVEE_NEXT'
bpy.context.view_layer.update()
